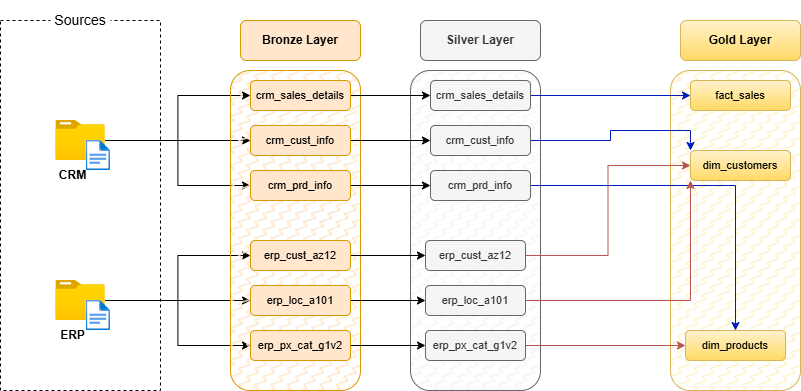

The diagram above was exported from draw.io. Its source (the exported page's mxGraphModel, read from the mxfile embedded in the PNG):
<mxGraphModel dx="1106" dy="669" grid="1" gridSize="10" guides="1" tooltips="1" connect="1" arrows="1" fold="1" page="1" pageScale="1" pageWidth="827" pageHeight="1169" math="0" shadow="0">
  <root>
    <mxCell id="0" />
    <mxCell id="1" parent="0" />
    <mxCell id="YZEhjpJ-82wtz-i2DKNQ-1" value="" style="rounded=0;whiteSpace=wrap;html=1;dashed=1;" vertex="1" parent="1">
      <mxGeometry x="20" y="150" width="160" height="370" as="geometry" />
    </mxCell>
    <mxCell id="YZEhjpJ-82wtz-i2DKNQ-2" value="&lt;font style=&quot;font-size: 14px;&quot;&gt;Sources&lt;/font&gt;" style="text;html=1;align=center;verticalAlign=middle;whiteSpace=wrap;rounded=0;fillColor=default;" vertex="1" parent="1">
      <mxGeometry x="70" y="130" width="60" height="40" as="geometry" />
    </mxCell>
    <mxCell id="YZEhjpJ-82wtz-i2DKNQ-30" style="edgeStyle=orthogonalEdgeStyle;rounded=0;orthogonalLoop=1;jettySize=auto;html=1;entryX=0;entryY=0.5;entryDx=0;entryDy=0;" edge="1" parent="1" source="YZEhjpJ-82wtz-i2DKNQ-3" target="YZEhjpJ-82wtz-i2DKNQ-17">
      <mxGeometry relative="1" as="geometry" />
    </mxCell>
    <mxCell id="YZEhjpJ-82wtz-i2DKNQ-32" style="edgeStyle=orthogonalEdgeStyle;rounded=0;orthogonalLoop=1;jettySize=auto;html=1;entryX=0;entryY=0.5;entryDx=0;entryDy=0;" edge="1" parent="1" source="YZEhjpJ-82wtz-i2DKNQ-3" target="YZEhjpJ-82wtz-i2DKNQ-21">
      <mxGeometry relative="1" as="geometry" />
    </mxCell>
    <mxCell id="YZEhjpJ-82wtz-i2DKNQ-33" style="edgeStyle=orthogonalEdgeStyle;rounded=0;orthogonalLoop=1;jettySize=auto;html=1;" edge="1" parent="1" source="YZEhjpJ-82wtz-i2DKNQ-3" target="YZEhjpJ-82wtz-i2DKNQ-19">
      <mxGeometry relative="1" as="geometry" />
    </mxCell>
    <mxCell id="YZEhjpJ-82wtz-i2DKNQ-3" value="" style="image;aspect=fixed;html=1;points=[];align=center;fontSize=12;image=img/lib/azure2/general/Folder_Blank.svg;" vertex="1" parent="1">
      <mxGeometry x="75.36" y="250" width="49.29" height="40" as="geometry" />
    </mxCell>
    <mxCell id="YZEhjpJ-82wtz-i2DKNQ-37" style="edgeStyle=orthogonalEdgeStyle;rounded=0;orthogonalLoop=1;jettySize=auto;html=1;entryX=0;entryY=0.5;entryDx=0;entryDy=0;" edge="1" parent="1" source="YZEhjpJ-82wtz-i2DKNQ-4" target="YZEhjpJ-82wtz-i2DKNQ-35">
      <mxGeometry relative="1" as="geometry" />
    </mxCell>
    <mxCell id="YZEhjpJ-82wtz-i2DKNQ-38" style="edgeStyle=orthogonalEdgeStyle;rounded=0;orthogonalLoop=1;jettySize=auto;html=1;entryX=0;entryY=0.5;entryDx=0;entryDy=0;" edge="1" parent="1" source="YZEhjpJ-82wtz-i2DKNQ-4" target="YZEhjpJ-82wtz-i2DKNQ-34">
      <mxGeometry relative="1" as="geometry" />
    </mxCell>
    <mxCell id="YZEhjpJ-82wtz-i2DKNQ-39" style="edgeStyle=orthogonalEdgeStyle;rounded=0;orthogonalLoop=1;jettySize=auto;html=1;entryX=0;entryY=0.5;entryDx=0;entryDy=0;" edge="1" parent="1" source="YZEhjpJ-82wtz-i2DKNQ-4" target="YZEhjpJ-82wtz-i2DKNQ-36">
      <mxGeometry relative="1" as="geometry" />
    </mxCell>
    <mxCell id="YZEhjpJ-82wtz-i2DKNQ-4" value="" style="image;aspect=fixed;html=1;points=[];align=center;fontSize=12;image=img/lib/azure2/general/Folder_Blank.svg;" vertex="1" parent="1">
      <mxGeometry x="75.36" y="410" width="49.29" height="40" as="geometry" />
    </mxCell>
    <mxCell id="YZEhjpJ-82wtz-i2DKNQ-5" value="" style="image;aspect=fixed;html=1;points=[];align=center;fontSize=12;image=img/lib/azure2/general/File.svg;" vertex="1" parent="1">
      <mxGeometry x="105.65" y="270" width="24.35" height="30" as="geometry" />
    </mxCell>
    <mxCell id="YZEhjpJ-82wtz-i2DKNQ-6" value="" style="image;aspect=fixed;html=1;points=[];align=center;fontSize=12;image=img/lib/azure2/general/File.svg;" vertex="1" parent="1">
      <mxGeometry x="105.65" y="430" width="24.35" height="30" as="geometry" />
    </mxCell>
    <mxCell id="YZEhjpJ-82wtz-i2DKNQ-7" value="&lt;b&gt;CRM&lt;/b&gt;" style="text;html=1;align=center;verticalAlign=middle;whiteSpace=wrap;rounded=0;" vertex="1" parent="1">
      <mxGeometry x="55.349999999999994" y="290" width="74.65" height="30" as="geometry" />
    </mxCell>
    <mxCell id="YZEhjpJ-82wtz-i2DKNQ-9" value="&lt;b&gt;ERP&lt;/b&gt;" style="text;html=1;align=center;verticalAlign=middle;whiteSpace=wrap;rounded=0;" vertex="1" parent="1">
      <mxGeometry x="55.35000000000002" y="450" width="74.65" height="30" as="geometry" />
    </mxCell>
    <mxCell id="YZEhjpJ-82wtz-i2DKNQ-10" value="&lt;b&gt;Bronze Layer&lt;/b&gt;" style="rounded=1;whiteSpace=wrap;html=1;fillColor=#ffe6cc;strokeColor=#d79b00;" vertex="1" parent="1">
      <mxGeometry x="260" y="150" width="120" height="40" as="geometry" />
    </mxCell>
    <mxCell id="YZEhjpJ-82wtz-i2DKNQ-11" value="&lt;b&gt;Silver Layer&lt;/b&gt;" style="rounded=1;whiteSpace=wrap;html=1;fillColor=#f5f5f5;fontColor=#333333;strokeColor=#666666;" vertex="1" parent="1">
      <mxGeometry x="440" y="150" width="120" height="40" as="geometry" />
    </mxCell>
    <mxCell id="YZEhjpJ-82wtz-i2DKNQ-12" value="&lt;b&gt;Gold Layer&lt;/b&gt;" style="rounded=1;whiteSpace=wrap;html=1;fillColor=#fff2cc;gradientColor=#ffd966;strokeColor=#d6b656;" vertex="1" parent="1">
      <mxGeometry x="700" y="150" width="120" height="40" as="geometry" />
    </mxCell>
    <mxCell id="YZEhjpJ-82wtz-i2DKNQ-13" value="" style="rounded=1;whiteSpace=wrap;html=1;fillColor=#ffe6cc;strokeColor=#d79b00;gradientColor=none;fillStyle=zigzag-line;" vertex="1" parent="1">
      <mxGeometry x="250" y="200" width="130" height="320" as="geometry" />
    </mxCell>
    <mxCell id="YZEhjpJ-82wtz-i2DKNQ-14" value="" style="rounded=1;whiteSpace=wrap;html=1;fillColor=#f5f5f5;fontColor=#333333;strokeColor=#666666;fillStyle=zigzag-line;" vertex="1" parent="1">
      <mxGeometry x="430" y="200" width="130" height="320" as="geometry" />
    </mxCell>
    <mxCell id="YZEhjpJ-82wtz-i2DKNQ-15" value="" style="rounded=1;whiteSpace=wrap;html=1;fillColor=#fff2cc;gradientColor=none;strokeColor=#d6b656;fillStyle=zigzag-line;" vertex="1" parent="1">
      <mxGeometry x="690" y="200" width="130" height="320" as="geometry" />
    </mxCell>
    <mxCell id="YZEhjpJ-82wtz-i2DKNQ-47" style="edgeStyle=orthogonalEdgeStyle;rounded=0;orthogonalLoop=1;jettySize=auto;html=1;entryX=0;entryY=0.5;entryDx=0;entryDy=0;" edge="1" parent="1" source="YZEhjpJ-82wtz-i2DKNQ-17" target="YZEhjpJ-82wtz-i2DKNQ-18">
      <mxGeometry relative="1" as="geometry" />
    </mxCell>
    <mxCell id="YZEhjpJ-82wtz-i2DKNQ-17" value="&lt;font style=&quot;font-size: 11px;&quot;&gt;crm_sales_details&lt;/font&gt;" style="rounded=1;whiteSpace=wrap;html=1;fillColor=#ffe6cc;strokeColor=#d79b00;" vertex="1" parent="1">
      <mxGeometry x="270" y="210" width="100" height="30" as="geometry" />
    </mxCell>
    <mxCell id="YZEhjpJ-82wtz-i2DKNQ-53" style="edgeStyle=orthogonalEdgeStyle;rounded=0;orthogonalLoop=1;jettySize=auto;html=1;entryX=0;entryY=0.5;entryDx=0;entryDy=0;fillColor=#0050ef;strokeColor=#001DBC;" edge="1" parent="1" source="YZEhjpJ-82wtz-i2DKNQ-18" target="YZEhjpJ-82wtz-i2DKNQ-50">
      <mxGeometry relative="1" as="geometry" />
    </mxCell>
    <mxCell id="YZEhjpJ-82wtz-i2DKNQ-18" value="&lt;font style=&quot;font-size: 11px;&quot;&gt;crm_sales_details&lt;/font&gt;" style="rounded=1;whiteSpace=wrap;html=1;fillColor=#f5f5f5;fontColor=#333333;strokeColor=#666666;" vertex="1" parent="1">
      <mxGeometry x="450" y="210" width="100" height="30" as="geometry" />
    </mxCell>
    <mxCell id="YZEhjpJ-82wtz-i2DKNQ-46" style="edgeStyle=orthogonalEdgeStyle;rounded=0;orthogonalLoop=1;jettySize=auto;html=1;" edge="1" parent="1" source="YZEhjpJ-82wtz-i2DKNQ-19" target="YZEhjpJ-82wtz-i2DKNQ-20">
      <mxGeometry relative="1" as="geometry" />
    </mxCell>
    <mxCell id="YZEhjpJ-82wtz-i2DKNQ-19" value="&lt;font style=&quot;font-size: 11px;&quot;&gt;crm_cust_info&lt;/font&gt;" style="rounded=1;whiteSpace=wrap;html=1;fillColor=#ffe6cc;strokeColor=#d79b00;" vertex="1" parent="1">
      <mxGeometry x="270" y="255" width="100" height="30" as="geometry" />
    </mxCell>
    <mxCell id="YZEhjpJ-82wtz-i2DKNQ-62" style="edgeStyle=orthogonalEdgeStyle;rounded=0;orthogonalLoop=1;jettySize=auto;html=1;entryX=0;entryY=0;entryDx=0;entryDy=0;fillColor=#0050ef;strokeColor=#001DBC;" edge="1" parent="1" source="YZEhjpJ-82wtz-i2DKNQ-20" target="YZEhjpJ-82wtz-i2DKNQ-51">
      <mxGeometry relative="1" as="geometry" />
    </mxCell>
    <mxCell id="YZEhjpJ-82wtz-i2DKNQ-20" value="&lt;font style=&quot;font-size: 11px;&quot;&gt;crm_cust_info&lt;/font&gt;" style="rounded=1;whiteSpace=wrap;html=1;fillColor=#f5f5f5;fontColor=#333333;strokeColor=#666666;" vertex="1" parent="1">
      <mxGeometry x="450" y="255" width="100" height="30" as="geometry" />
    </mxCell>
    <mxCell id="YZEhjpJ-82wtz-i2DKNQ-48" style="edgeStyle=orthogonalEdgeStyle;rounded=0;orthogonalLoop=1;jettySize=auto;html=1;entryX=0;entryY=0.5;entryDx=0;entryDy=0;" edge="1" parent="1" source="YZEhjpJ-82wtz-i2DKNQ-21" target="YZEhjpJ-82wtz-i2DKNQ-22">
      <mxGeometry relative="1" as="geometry" />
    </mxCell>
    <mxCell id="YZEhjpJ-82wtz-i2DKNQ-21" value="&lt;font style=&quot;font-size: 11px;&quot;&gt;crm_prd_info&lt;/font&gt;" style="rounded=1;whiteSpace=wrap;html=1;fillColor=#ffe6cc;strokeColor=#d79b00;" vertex="1" parent="1">
      <mxGeometry x="270" y="300" width="100" height="30" as="geometry" />
    </mxCell>
    <mxCell id="YZEhjpJ-82wtz-i2DKNQ-65" style="edgeStyle=orthogonalEdgeStyle;rounded=0;orthogonalLoop=1;jettySize=auto;html=1;fillColor=#0050ef;strokeColor=#001DBC;" edge="1" parent="1" source="YZEhjpJ-82wtz-i2DKNQ-22" target="YZEhjpJ-82wtz-i2DKNQ-52">
      <mxGeometry relative="1" as="geometry" />
    </mxCell>
    <mxCell id="YZEhjpJ-82wtz-i2DKNQ-22" value="&lt;font style=&quot;font-size: 11px;&quot;&gt;crm_prd_info&lt;/font&gt;" style="rounded=1;whiteSpace=wrap;html=1;fillColor=#f5f5f5;fontColor=#333333;strokeColor=#666666;" vertex="1" parent="1">
      <mxGeometry x="450" y="300" width="100" height="30" as="geometry" />
    </mxCell>
    <mxCell id="YZEhjpJ-82wtz-i2DKNQ-43" style="edgeStyle=orthogonalEdgeStyle;rounded=0;orthogonalLoop=1;jettySize=auto;html=1;entryX=0;entryY=0.5;entryDx=0;entryDy=0;" edge="1" parent="1" source="YZEhjpJ-82wtz-i2DKNQ-34" target="YZEhjpJ-82wtz-i2DKNQ-40">
      <mxGeometry relative="1" as="geometry" />
    </mxCell>
    <mxCell id="YZEhjpJ-82wtz-i2DKNQ-34" value="&lt;font style=&quot;font-size: 11px;&quot;&gt;erp_cust_az12&lt;/font&gt;" style="rounded=1;whiteSpace=wrap;html=1;fillColor=#ffe6cc;strokeColor=#d79b00;" vertex="1" parent="1">
      <mxGeometry x="270" y="370" width="100" height="30" as="geometry" />
    </mxCell>
    <mxCell id="YZEhjpJ-82wtz-i2DKNQ-44" style="edgeStyle=orthogonalEdgeStyle;rounded=0;orthogonalLoop=1;jettySize=auto;html=1;entryX=0;entryY=0.5;entryDx=0;entryDy=0;" edge="1" parent="1" source="YZEhjpJ-82wtz-i2DKNQ-35" target="YZEhjpJ-82wtz-i2DKNQ-41">
      <mxGeometry relative="1" as="geometry" />
    </mxCell>
    <mxCell id="YZEhjpJ-82wtz-i2DKNQ-35" value="&lt;font style=&quot;font-size: 11px;&quot;&gt;erp_loc_a101&lt;/font&gt;" style="rounded=1;whiteSpace=wrap;html=1;fillColor=#ffe6cc;strokeColor=#d79b00;" vertex="1" parent="1">
      <mxGeometry x="270" y="415" width="100" height="30" as="geometry" />
    </mxCell>
    <mxCell id="YZEhjpJ-82wtz-i2DKNQ-45" style="edgeStyle=orthogonalEdgeStyle;rounded=0;orthogonalLoop=1;jettySize=auto;html=1;entryX=0;entryY=0.5;entryDx=0;entryDy=0;" edge="1" parent="1" source="YZEhjpJ-82wtz-i2DKNQ-36" target="YZEhjpJ-82wtz-i2DKNQ-42">
      <mxGeometry relative="1" as="geometry" />
    </mxCell>
    <mxCell id="YZEhjpJ-82wtz-i2DKNQ-36" value="&lt;font style=&quot;font-size: 11px;&quot;&gt;erp_px_cat_g1v2&lt;/font&gt;" style="rounded=1;whiteSpace=wrap;html=1;fillColor=#ffe6cc;strokeColor=#d79b00;" vertex="1" parent="1">
      <mxGeometry x="270" y="460" width="100" height="30" as="geometry" />
    </mxCell>
    <mxCell id="YZEhjpJ-82wtz-i2DKNQ-63" style="edgeStyle=orthogonalEdgeStyle;rounded=0;orthogonalLoop=1;jettySize=auto;html=1;entryX=0;entryY=0.5;entryDx=0;entryDy=0;fillColor=#f8cecc;gradientColor=#ea6b66;strokeColor=#b85450;" edge="1" parent="1" source="YZEhjpJ-82wtz-i2DKNQ-40" target="YZEhjpJ-82wtz-i2DKNQ-51">
      <mxGeometry relative="1" as="geometry" />
    </mxCell>
    <mxCell id="YZEhjpJ-82wtz-i2DKNQ-40" value="&lt;font style=&quot;font-size: 11px;&quot;&gt;erp_cust_az12&lt;/font&gt;" style="rounded=1;whiteSpace=wrap;html=1;fillColor=#f5f5f5;fontColor=#333333;strokeColor=#666666;" vertex="1" parent="1">
      <mxGeometry x="445" y="370" width="100" height="30" as="geometry" />
    </mxCell>
    <mxCell id="YZEhjpJ-82wtz-i2DKNQ-64" style="edgeStyle=orthogonalEdgeStyle;rounded=0;orthogonalLoop=1;jettySize=auto;html=1;entryX=0;entryY=1;entryDx=0;entryDy=0;fillColor=#f8cecc;gradientColor=#ea6b66;strokeColor=#b85450;" edge="1" parent="1" source="YZEhjpJ-82wtz-i2DKNQ-41" target="YZEhjpJ-82wtz-i2DKNQ-51">
      <mxGeometry relative="1" as="geometry" />
    </mxCell>
    <mxCell id="YZEhjpJ-82wtz-i2DKNQ-41" value="&lt;font style=&quot;font-size: 11px;&quot;&gt;erp_loc_a101&lt;/font&gt;" style="rounded=1;whiteSpace=wrap;html=1;fillColor=#f5f5f5;fontColor=#333333;strokeColor=#666666;" vertex="1" parent="1">
      <mxGeometry x="445" y="415" width="100" height="30" as="geometry" />
    </mxCell>
    <mxCell id="YZEhjpJ-82wtz-i2DKNQ-58" style="edgeStyle=orthogonalEdgeStyle;rounded=0;orthogonalLoop=1;jettySize=auto;html=1;entryX=0;entryY=0.5;entryDx=0;entryDy=0;fillColor=#f8cecc;gradientColor=#ea6b66;strokeColor=#b85450;" edge="1" parent="1" source="YZEhjpJ-82wtz-i2DKNQ-42" target="YZEhjpJ-82wtz-i2DKNQ-52">
      <mxGeometry relative="1" as="geometry" />
    </mxCell>
    <mxCell id="YZEhjpJ-82wtz-i2DKNQ-42" value="&lt;font style=&quot;font-size: 11px;&quot;&gt;erp_px_cat_g1v2&lt;/font&gt;" style="rounded=1;whiteSpace=wrap;html=1;fillColor=#f5f5f5;fontColor=#333333;strokeColor=#666666;" vertex="1" parent="1">
      <mxGeometry x="445" y="460" width="100" height="30" as="geometry" />
    </mxCell>
    <mxCell id="YZEhjpJ-82wtz-i2DKNQ-50" value="&lt;font style=&quot;font-size: 11px;&quot;&gt;fact_sales&lt;/font&gt;" style="rounded=1;whiteSpace=wrap;html=1;fillColor=#fff2cc;gradientColor=#ffd966;strokeColor=#d6b656;" vertex="1" parent="1">
      <mxGeometry x="710" y="210" width="100" height="30" as="geometry" />
    </mxCell>
    <mxCell id="YZEhjpJ-82wtz-i2DKNQ-51" value="&lt;font style=&quot;font-size: 11px;&quot;&gt;dim_customers&lt;/font&gt;" style="rounded=1;whiteSpace=wrap;html=1;fillColor=#fff2cc;gradientColor=#ffd966;strokeColor=#d6b656;" vertex="1" parent="1">
      <mxGeometry x="710" y="280" width="100" height="30" as="geometry" />
    </mxCell>
    <mxCell id="YZEhjpJ-82wtz-i2DKNQ-52" value="&lt;font style=&quot;font-size: 11px;&quot;&gt;dim_products&lt;/font&gt;" style="rounded=1;whiteSpace=wrap;html=1;fillColor=#fff2cc;gradientColor=#ffd966;strokeColor=#d6b656;" vertex="1" parent="1">
      <mxGeometry x="705" y="460" width="100" height="30" as="geometry" />
    </mxCell>
  </root>
</mxGraphModel>